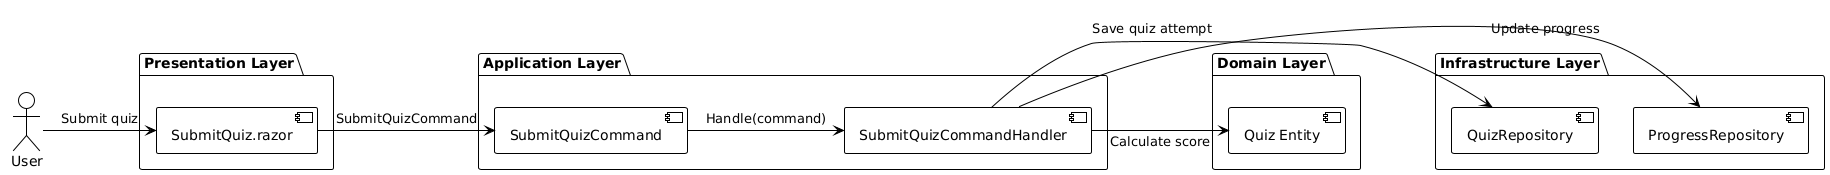

The diagram above was rendered by PlantUML. Its source (embedded in the PNG):
@startuml
!theme plain
hide stereotype

actor User as U

package "Presentation Layer" {
  component "SubmitQuiz.razor" as Razor
}

package "Application Layer" {
  component "SubmitQuizCommand" as Command
  component "SubmitQuizCommandHandler" as Handler
}

package "Domain Layer" {
  component "Quiz Entity" as Entity
}

package "Infrastructure Layer" {
  component "QuizRepository" as Repository
  component "ProgressRepository" as ProgressRepo
}

U -> Razor : Submit quiz
Razor -> Command : SubmitQuizCommand
Command -> Handler : Handle(command)
Handler -> Entity : Calculate score
Handler -> Repository : Save quiz attempt
Handler -> ProgressRepo : Update progress
@enduml